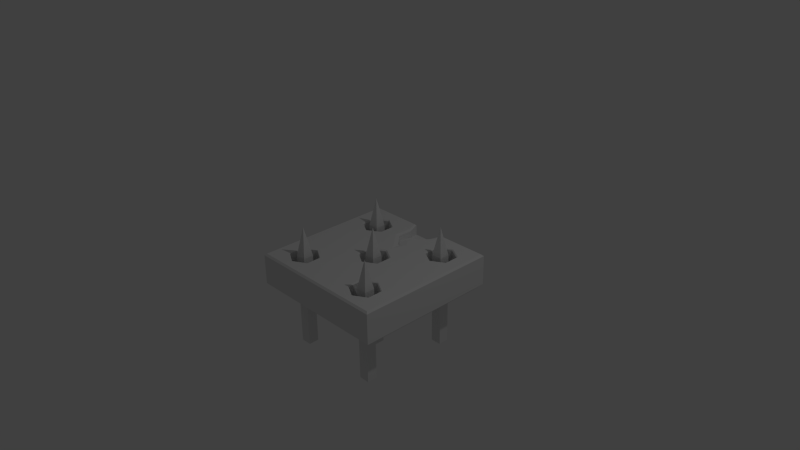 # Source: Tile_Ground_trap_spikes.blend  (saved by Blender 2.76.0; exported with 4.5.12 LTS)
import bpy
from mathutils import Matrix  # noqa: F401  (used for matrix-valued properties, if any)

bpy.ops.wm.read_factory_settings(use_empty=True)
scene = bpy.context.scene
scene.name = 'Scene'

# ---- collections
col_collection_1 = bpy.data.collections.new('Collection 1'); scene.collection.children.link(col_collection_1)

# ---- materials (node trees are filled in below, after node groups)
mat_material = bpy.data.materials.new('Material')
mat_material.alpha_threshold = 0.0
mat_material.use_transparent_shadow = False
mat_material.roughness = 0.5
mat_material.line_color = (0.0, 0.0, 0.0, 1.0)

# ---- material node trees

# ---- world
world_world = bpy.data.worlds.new('World'); scene.world = world_world
world_world.color = (0.05088, 0.05088, 0.05088)
world_world.use_sun_shadow = False
world_world.sun_shadow_jitter_overblur = 0.0
world_world.cycles.sampling_method = 'MANUAL'
world_world.cycles.sample_map_resolution = 256

# ---- cameras
cam_camera = bpy.data.cameras.new('Camera')
cam_camera.clip_end = 100.0
cam_camera.lens = 35.0
cam_camera.sensor_width = 32.0
cam_camera.sensor_height = 18.0
cam_camera.ortho_scale = 7.314
cam_camera.dof.focus_distance = 0.0
cam_camera.dof.aperture_fstop = 128.0

# ---- lights
light_lamp = bpy.data.lights.new('Lamp', 'POINT')
light_lamp.transmission_factor = 0.0
light_lamp.cutoff_distance = 30.0
light_lamp.energy = 100.0
light_lamp.shadow_buffer_clip_start = 1.001
light_lamp.shadow_soft_size = 0.1
light_lamp.shadow_maximum_resolution = 0.006
light_lamp.use_absolute_resolution = True
light_lamp.cycles.use_multiple_importance_sampling = False

# ---- meshes
me_cube_001 = bpy.data.meshes.new('Cube.001')
me_cube_001.from_pydata([(-0.5228, -1.296, -0.5215), (-0.5231, 3.01e-06, -0.5214), (-0.6705, -1.72e-05, -0.5214), (-0.6702, -1.296, -0.5216), (-0.5228, -1.296, -0.6656), (-0.523, 1.618e-05, -0.6654), (-0.6705, -4.381e-06, -0.6654), (-0.6702, -1.296, -0.6656), (-0.5969, 0.401, -0.5933), (-0.5228, -1.296, 0.723), (-0.5231, 3.062e-06, 0.7232), (-0.6705, -1.714e-05, 0.7232), (-0.6702, -1.296, 0.723), (-0.5228, -1.296, 0.579), (-0.523, 1.623e-05, 0.5792), (-0.6705, -4.329e-06, 0.5792), (-0.6702, -1.296, 0.579), (-0.5969, 0.401, 0.6513), (0.691, -1.296, -0.5215), (0.6908, 3.01e-06, -0.5214), (0.5433, -1.72e-05, -0.5214), (0.5436, -1.296, -0.5216), (0.6911, -1.296, -0.6656), (0.6908, 1.618e-05, -0.6654), (0.5433, -4.381e-06, -0.6654), (0.5436, -1.296, -0.6656), (0.6169, 0.401, -0.5933), (0.6574, -1.296, 0.723), (0.6571, 3.062e-06, 0.7232), (0.5097, -1.714e-05, 0.7232), (0.5099, -1.296, 0.723), (0.6574, -1.296, 0.579), (0.6571, 1.623e-05, 0.5792), (0.5097, -4.329e-06, 0.5792), (0.51, -1.296, 0.579), (0.5833, 0.401, 0.6513), (0.09977, -1.296, 0.09858), (0.09949, 3.04e-06, 0.09876), (-0.04797, -1.717e-05, 0.09874), (-0.0477, -1.296, 0.09856), (0.09979, -1.296, -0.04544), (0.09952, 1.621e-05, -0.04526), (-0.04795, -4.351e-06, -0.04528), (-0.04768, -1.296, -0.04546), (0.02566, 0.401, 0.02682)], [], [(0, 1, 2, 3), (4, 7, 6, 5), (0, 4, 5, 1), (2, 6, 7, 3), (4, 0, 3, 7), (6, 2, 8), (1, 5, 8), (2, 1, 8), (5, 6, 8), (9, 10, 11, 12), (13, 16, 15, 14), (9, 13, 14, 10), (11, 15, 16, 12), (13, 9, 12, 16), (15, 11, 17), (10, 14, 17), (11, 10, 17), (14, 15, 17), (18, 19, 20, 21), (22, 25, 24, 23), (18, 22, 23, 19), (20, 24, 25, 21), (22, 18, 21, 25), (24, 20, 26), (19, 23, 26), (20, 19, 26), (23, 24, 26), (27, 28, 29, 30), (31, 34, 33, 32), (27, 31, 32, 28), (29, 33, 34, 30), (31, 27, 30, 34), (33, 29, 35), (28, 32, 35), (29, 28, 35), (32, 33, 35), (36, 37, 38, 39), (40, 43, 42, 41), (36, 40, 41, 37), (38, 42, 43, 39), (40, 36, 39, 43), (42, 38, 44), (37, 41, 44), (38, 37, 44), (41, 42, 44)])
_ca = me_cube_001.color_attributes.new('Col', 'BYTE_COLOR', 'CORNER')
_ca.data.foreach_set('color', [1.0, 1.0, 1.0, 1.0, 1.0, 1.0, 1.0, 1.0, 1.0, 1.0, 1.0, 1.0, 1.0, 1.0, 1.0, 1.0, 1.0, 1.0, 1.0, 1.0, 1.0, 1.0, 1.0, 1.0, 1.0, 1.0, 1.0, 1.0, 1.0, 1.0, 1.0, 1.0, 1.0, 1.0, 1.0, 1.0, 1.0, 1.0, 1.0, 1.0, 1.0, 1.0, 1.0, 1.0, 1.0, 1.0, 1.0, 1.0, 1.0, 1.0, 1.0, 1.0, 1.0, 1.0, 1.0, 1.0, 1.0, 1.0, 1.0, 1.0, 1.0, 1.0, 1.0, 1.0, 1.0, 1.0, 1.0, 1.0, 1.0, 1.0, 1.0, 1.0, 1.0, 1.0, 1.0, 1.0, 1.0, 1.0, 1.0, 1.0, 1.0, 1.0, 1.0, 1.0, 1.0, 1.0, 1.0, 1.0, 1.0, 1.0, 1.0, 1.0, 1.0, 1.0, 1.0, 1.0, 1.0, 1.0, 1.0, 1.0, 1.0, 1.0, 1.0, 1.0, 1.0, 1.0, 1.0, 1.0, 1.0, 1.0, 1.0, 1.0, 1.0, 1.0, 1.0, 1.0, 1.0, 1.0, 1.0, 1.0, 1.0, 1.0, 1.0, 1.0, 1.0, 1.0, 1.0, 1.0, 1.0, 1.0, 1.0, 1.0, 1.0, 1.0, 1.0, 1.0, 1.0, 1.0, 1.0, 1.0, 1.0, 1.0, 1.0, 1.0, 1.0, 1.0, 1.0, 1.0, 1.0, 1.0, 1.0, 1.0, 1.0, 1.0, 1.0, 1.0, 1.0, 1.0, 1.0, 1.0, 1.0, 1.0, 1.0, 1.0, 1.0, 1.0, 1.0, 1.0, 1.0, 1.0, 1.0, 1.0, 1.0, 1.0, 1.0, 1.0, 1.0, 1.0, 1.0, 1.0, 1.0, 1.0, 1.0, 1.0, 1.0, 1.0, 1.0, 1.0, 1.0, 1.0, 1.0, 1.0, 1.0, 1.0, 1.0, 1.0, 1.0, 1.0, 1.0, 1.0, 1.0, 1.0, 1.0, 1.0, 1.0, 1.0, 1.0, 1.0, 1.0, 1.0, 1.0, 1.0, 1.0, 1.0, 1.0, 1.0, 1.0, 1.0, 1.0, 1.0, 1.0, 1.0, 1.0, 1.0, 1.0, 1.0, 1.0, 1.0, 1.0, 1.0, 1.0, 1.0, 1.0, 1.0, 1.0, 1.0, 1.0, 1.0, 1.0, 1.0, 1.0, 1.0, 1.0, 1.0, 1.0, 1.0, 1.0, 1.0, 1.0, 1.0, 1.0, 1.0, 1.0, 1.0, 1.0, 1.0, 1.0, 1.0, 1.0, 1.0, 1.0, 1.0, 1.0, 1.0, 1.0, 1.0, 1.0, 1.0, 1.0, 1.0, 1.0, 1.0, 1.0, 1.0, 1.0, 1.0, 1.0, 1.0, 1.0, 1.0, 1.0, 1.0, 1.0, 1.0, 1.0, 1.0, 1.0, 1.0, 1.0, 1.0, 1.0, 1.0, 1.0, 1.0, 1.0, 1.0, 1.0, 1.0, 1.0, 1.0, 1.0, 1.0, 1.0, 1.0, 1.0, 1.0, 1.0, 1.0, 1.0, 1.0, 1.0, 1.0, 1.0, 1.0, 1.0, 1.0, 1.0, 1.0, 1.0, 1.0, 1.0, 1.0, 1.0, 1.0, 1.0, 1.0, 1.0, 1.0, 1.0, 1.0, 1.0, 1.0, 1.0, 1.0, 1.0, 1.0, 1.0, 1.0, 1.0, 1.0, 1.0, 1.0, 1.0, 1.0, 1.0, 1.0, 1.0, 1.0, 1.0, 1.0, 1.0, 1.0, 1.0, 1.0, 1.0, 1.0, 1.0, 1.0, 1.0, 1.0, 1.0, 1.0, 1.0, 1.0, 1.0, 1.0, 1.0, 1.0, 1.0, 1.0, 1.0, 1.0, 1.0, 1.0, 1.0, 1.0, 1.0, 1.0, 1.0, 1.0, 1.0, 1.0, 1.0, 1.0, 1.0, 1.0, 1.0, 1.0, 1.0, 1.0, 1.0, 1.0, 1.0, 1.0, 1.0, 1.0, 1.0, 1.0, 1.0, 1.0, 1.0, 1.0, 1.0, 1.0, 1.0, 1.0, 1.0, 1.0, 1.0, 1.0, 1.0, 1.0, 1.0, 1.0, 1.0, 1.0, 1.0, 1.0, 1.0, 1.0, 1.0, 1.0, 1.0, 1.0, 1.0, 1.0, 1.0, 1.0, 1.0, 1.0, 1.0, 1.0, 1.0, 1.0, 1.0, 1.0, 1.0, 1.0, 1.0, 1.0, 1.0, 1.0, 1.0, 1.0, 1.0, 1.0, 1.0, 1.0, 1.0, 1.0, 1.0, 1.0, 1.0, 1.0, 1.0, 1.0, 1.0, 1.0, 1.0, 1.0, 1.0, 1.0, 1.0, 1.0, 1.0, 1.0, 1.0, 1.0, 1.0, 1.0, 1.0, 1.0, 1.0, 1.0, 1.0, 1.0, 1.0, 1.0, 1.0, 1.0, 1.0, 1.0, 1.0, 1.0, 1.0, 1.0, 1.0, 1.0, 1.0, 1.0, 1.0, 1.0, 1.0, 1.0, 1.0, 1.0, 1.0, 1.0, 1.0, 1.0, 1.0, 1.0, 1.0, 1.0, 1.0, 1.0, 1.0, 1.0, 1.0, 1.0, 1.0, 1.0, 1.0, 1.0, 1.0, 1.0, 1.0, 1.0, 1.0, 1.0, 1.0, 1.0, 1.0, 1.0, 1.0, 1.0, 1.0, 1.0, 1.0, 1.0, 1.0, 1.0, 1.0, 1.0, 1.0, 1.0, 1.0, 1.0, 1.0, 1.0, 1.0, 1.0, 1.0, 1.0, 1.0, 1.0, 1.0, 1.0, 1.0, 1.0, 1.0, 1.0, 1.0, 1.0, 1.0, 1.0, 1.0, 1.0, 1.0, 1.0, 1.0, 1.0, 1.0, 1.0, 1.0, 1.0, 1.0, 1.0, 1.0, 1.0, 1.0, 1.0, 1.0, 1.0, 1.0, 1.0, 1.0, 1.0, 1.0, 1.0, 1.0, 1.0, 1.0, 1.0, 1.0, 1.0, 1.0, 1.0, 1.0, 1.0, 1.0, 1.0, 1.0, 1.0, 1.0, 1.0, 1.0, 1.0, 1.0, 1.0, 1.0, 1.0, 1.0, 1.0, 1.0, 1.0, 1.0, 1.0, 1.0, 1.0, 1.0, 1.0, 1.0, 1.0, 1.0, 1.0, 1.0, 1.0, 1.0, 1.0, 1.0, 1.0, 1.0, 1.0, 1.0, 1.0, 1.0, 1.0, 1.0, 1.0, 1.0, 1.0, 1.0, 1.0, 1.0, 1.0, 1.0, 1.0, 1.0, 1.0])
me_cube_001.materials.append(mat_material)
me_cube_001.use_remesh_preserve_volume = False
me_cube_001.use_remesh_preserve_attributes = False
me_cube_001.use_mirror_vertex_groups = False
me_cube_001.update()
me_plane_001 = bpy.data.meshes.new('Plane.001')
me_plane_001.from_pydata([(1.0, -0.02432, -1.0), (1.0, -0.02432, 1.0), (1.0, -0.4392, 1.0), (1.0, -0.4392, -1.0), (-1.0, -0.02432, -1.0), (-0.2365, -0.02432, -1.0), (-0.2365, -0.1652, -1.0), (0.2181, -0.1652, -1.0), (0.2366, -0.1679, -1.0), (0.2366, -0.02432, -1.0), (-1.0, -0.4392, -1.0), (0.9757, -4.265e-08, -0.9757), (0.9757, 4.265e-08, 0.9757), (-1.0, -0.02432, 1.0), (-1.0, -0.4392, 1.0), (0.9392, -0.5, 0.9392), (0.9392, -0.5, -0.9392), (-0.9757, -4.265e-08, -0.9757), (-0.2559, -4.265e-08, -0.9757), (-0.2328, -0.01596, -0.9916), (0.2342, -0.01596, -0.9916), (0.279, -4.265e-08, -0.9757), (-0.9392, -0.5, -0.9392), (-0.9757, 4.265e-08, 0.9757), (0.8134, -2.146e-08, -0.4909), (0.7624, 2.404e-08, 0.55), (-0.9392, -0.5, 0.9392), (-0.6012, -3.587e-08, -0.8206), (-0.196, -3.583e-08, -0.8197), (-0.1952, -3.653e-08, -0.8356), (0.2385, -3.653e-08, -0.8356), (0.2239, -3.578e-08, -0.8187), (0.6292, -3.574e-08, -0.8177), (-0.5928, 3.801e-08, 0.8695), (0.5753, 3.821e-08, 0.8742), (0.8134, -3.11e-08, -0.7114), (0.5753, 1.932e-08, 0.4419), (0.6225, -1.664e-08, -0.3807), (0.7624, 3.349e-08, 0.7661), (-0.7759, 2.414e-08, 0.5523), (-0.7871, -2.137e-08, -0.489), (-0.7871, -3.118e-08, -0.7133), (-0.3985, -3.075e-08, -0.7036), (-0.202, -3.075e-08, -0.7036), (0.1246, -3.075e-08, -0.7036), (0.4315, -3.075e-08, -0.7036), (-0.4039, 3.324e-08, 0.7605), (0.3783, 3.324e-08, 0.7605), (-0.7759, 3.339e-08, 0.7638), (0.6225, -0.01352, -0.806), (0.7999, -0.01352, -0.7036), (0.7999, -0.01352, -0.4987), (0.224, -3.831e-09, -0.08763), (0.2235, 6.043e-09, 0.1382), (0.5753, -0.009763, 0.4532), (0.7527, -0.009763, 0.5556), (0.6225, -0.01352, -0.3963), (0.7527, -0.009763, 0.7605), (0.5753, -0.009763, 0.8629), (-0.5928, 1.952e-08, 0.4466), (-0.5928, -1.647e-08, -0.3768), (-0.7702, -0.01692, -0.4987), (-0.7702, -0.01692, -0.7036), (-0.5928, -0.01692, -0.806), (-0.4154, -0.01692, -0.7036), (-0.3985, -2.137e-08, -0.489), (-0.128, -2.14e-08, -0.4896), (-0.2087, -2.519e-08, -0.5763), (0.01489, -2.519e-08, -0.5763), (0.1081, -2.142e-08, -0.49), (0.4315, -2.146e-08, -0.4909), (0.4451, -0.01352, -0.7036), (-0.4039, 2.429e-08, 0.5556), (0.3783, 2.429e-08, 0.5556), (-0.4154, -0.005716, 0.7605), (-0.5928, -0.005716, 0.8629), (0.3979, -0.009763, 0.7605), (-0.7702, -0.005716, 0.7605), (0.6225, -0.4173, -0.806), (0.7999, -0.4173, -0.7036), (0.7999, -0.4173, -0.4987), (0.03282, -8.676e-09, -0.1985), (0.2109, -0.01575, 0.1273), (0.03262, 1.086e-08, 0.2485), (0.3979, -0.009763, 0.5556), (0.5753, -0.4173, 0.4532), (0.7527, -0.4173, 0.5556), (0.6225, -0.4173, -0.3963), (0.4451, -0.01352, -0.4987), (0.7527, -0.4173, 0.7605), (0.5753, -0.4173, 0.8629), (-0.7702, -0.005716, 0.5556), (-0.5928, -0.01692, -0.3963), (-0.5928, -0.005716, 0.4532), (-0.1586, 6.034e-09, 0.1381), (-0.1586, -3.845e-09, -0.08796), (-0.7702, -0.4173, -0.4987), (-0.7702, -0.4173, -0.7036), (-0.5928, -0.4173, -0.806), (-0.4154, -0.01692, -0.4987), (-0.4154, -0.4173, -0.7036), (0.04572, -1.201e-08, -0.2748), (0.005974, -1.511e-08, -0.3456), (0.4451, -0.4173, -0.7036), (-0.4154, -0.005716, 0.5556), (-0.4154, -0.4173, 0.7605), (-0.5928, -0.4173, 0.8629), (0.3979, -0.4173, 0.7605), (-0.7702, -0.4173, 0.7605), (0.2109, -0.01575, -0.07749), (0.03351, -0.01575, 0.2298), (0.3979, -0.4173, 0.5556), (0.4451, -0.4173, -0.4987), (-0.7702, -0.4173, 0.5556), (-0.5928, -0.4173, -0.3963), (-0.5928, -0.4173, 0.4532), (-0.1439, -0.01575, 0.1273), (-0.1439, -0.01575, -0.07749), (-0.4154, -0.4173, -0.4987), (-0.4154, -0.4173, 0.5556), (0.03351, -0.01575, -0.1799), (0.2109, -0.3768, -0.07749), (0.2109, -0.3768, 0.1273), (0.03351, -0.3768, 0.2298), (-0.1439, -0.3768, 0.1273), (-0.1439, -0.3768, -0.07749), (0.03351, -0.3768, -0.1799), (-0.1531, -0.118, -0.8078), (0.1811, -0.1679, -0.8078), (-0.1531, -0.01596, -0.8078), (0.1811, -0.01596, -0.8078), (-0.1634, -0.09224, -0.608), (-0.1634, -0.01596, -0.608), (0.008787, -0.05843, -0.608), (0.008787, -0.01596, -0.608), (0.001915, -0.01596, -0.4302), (0.001915, -0.05849, -0.4302), (0.03254, -0.03811, -0.4302), (0.03254, -0.01596, -0.4302)], [], [(0, 1, 2, 3), (4, 5, 6, 7, 8, 9, 0, 3, 10), (1, 0, 11, 12), (1, 13, 14, 2), (3, 2, 15, 16), (13, 4, 10, 14), (5, 4, 17, 18, 19), (0, 9, 20, 21, 11), (16, 22, 10, 3), (13, 1, 12, 23), (24, 25, 12, 11), (2, 14, 26, 15), (26, 22, 16, 15), (23, 17, 4, 13), (14, 10, 22, 26), (18, 17, 27, 28, 29), (11, 21, 30, 31, 32), (33, 23, 12, 34), (35, 24, 11, 32), (36, 25, 24, 37), (38, 34, 12, 25), (23, 39, 40, 17), (17, 40, 41, 27), (42, 43, 28, 27), (44, 45, 32, 31), (46, 33, 34, 47), (48, 23, 33), (35, 32, 49, 50), (24, 35, 50, 51), (52, 53, 36, 37), (54, 55, 25, 36), (51, 56, 37, 24), (38, 25, 55, 57), (57, 58, 34, 38), (48, 39, 23), (40, 39, 59, 60), (41, 40, 61, 62), (27, 41, 62, 63), (42, 27, 63, 64), (43, 42, 65, 66, 67), (45, 44, 68, 69, 70), (32, 45, 71, 49), (72, 46, 47, 73), (74, 75, 33, 46), (58, 76, 47, 34), (48, 33, 75, 77), (50, 49, 78, 79), (51, 50, 79, 80), (37, 70, 81, 52), (53, 52, 109, 82), (83, 73, 36, 53), (36, 73, 84, 54), (55, 54, 85, 86), (56, 51, 80, 87), (56, 88, 70, 37), (57, 55, 86, 89), (57, 89, 90, 58), (39, 48, 77, 91), (40, 60, 92, 61), (59, 39, 91, 93), (60, 59, 94, 95), (62, 61, 96, 97), (97, 98, 63, 62), (65, 42, 64, 99), (64, 63, 98, 100), (81, 70, 69, 101), (88, 71, 45, 70), (49, 71, 103, 78), (72, 73, 83), (104, 74, 46, 72), (76, 84, 73, 47), (75, 74, 105, 106), (76, 58, 90, 107), (77, 75, 106, 108), (83, 53, 82, 110), (85, 54, 84, 111), (88, 56, 87, 112), (87, 80, 79, 78, 103, 112), (89, 86, 85, 111, 107, 90), (91, 77, 108, 113), (60, 65, 99, 92), (61, 92, 114, 96), (93, 104, 72, 59), (93, 91, 113, 115), (65, 60, 95, 81), (72, 83, 94, 59), (95, 94, 116, 117), (96, 114, 118, 100, 98, 97), (100, 118, 99, 64), (71, 88, 112, 103), (74, 104, 119, 105), (84, 76, 107, 111), (108, 106, 105, 119, 115, 113), (120, 109, 52, 81), (82, 109, 121, 122), (110, 116, 94, 83), (110, 82, 122, 123), (92, 99, 118, 114), (104, 93, 115, 119), (81, 95, 117, 120), (117, 116, 124, 125), (109, 120, 126, 121), (121, 126, 125, 124, 123, 122), (116, 110, 123, 124), (120, 117, 125, 126), (7, 6, 127), (8, 7, 127, 128), (6, 5, 19, 129, 127), (128, 130, 20, 9, 8), (127, 131, 133, 128), (127, 129, 132, 131), (19, 18, 29, 129), (133, 134, 130, 128), (130, 30, 21, 20), (131, 132, 135, 136), (129, 29, 28, 43, 67, 132), (137, 138, 134, 133), (134, 68, 44, 31, 30, 130), (131, 136, 137, 133), (136, 135, 138, 137), (132, 67, 66, 102, 135), (138, 101, 69, 68, 134), (102, 101, 138, 135), (65, 81, 101, 102, 66)])
me_plane_001.use_remesh_preserve_volume = False
me_plane_001.use_remesh_preserve_attributes = False
me_plane_001.use_mirror_vertex_groups = False
me_plane_001.update()
arm_armature = bpy.data.armatures.new('Armature')  # bones are not reproduced

# ---- objects
ob_armature = bpy.data.objects.new('Armature', arm_armature)
ob_cube_000 = bpy.data.objects.new('Cube.000', me_cube_001)
ob_lamp = bpy.data.objects.new('Lamp', light_lamp)
ob_camera = bpy.data.objects.new('Camera', cam_camera)
ob_plane = bpy.data.objects.new('Plane', me_plane_001)

# ---- transforms, parenting, visibility, modifiers, constraints
ob_armature.location = (0.0, 0.0, 0.0)
ob_armature.lineart.crease_threshold = 0.0
ob_cube_000.parent = ob_armature
ob_cube_000.location = (0.0, 0.0, 0.0)
ob_cube_000.rotation_euler = (1.571, 0.0, 0.0)
ob_cube_000.lock_rotations_4d = False
ob_cube_000.empty_display_type = 'ARROWS'
ob_cube_000.lineart.crease_threshold = 0.0
_vg = ob_cube_000.vertex_groups.new(name='Bone')
for _i, _w in zip([0, 1, 2, 3, 4, 5, 6, 7, 8, 9, 10, 11, 12, 13, 14, 15, 16, 17, 18, 19, 20, 21, 22, 23, 24, 25, 26, 27, 28, 29, 30, 31, 32, 33, 34, 35, 36, 37, 38, 39, 40, 41, 42, 43, 44], [1.0, 1.0, 1.0, 1.0, 1.0, 1.0, 1.0, 1.0, 1.0, 1.0, 1.0, 1.0, 1.0, 1.0, 1.0, 1.0, 1.0, 1.0, 1.0, 1.0, 1.0, 1.0, 1.0, 1.0, 1.0, 1.0, 0.9997, 1.0, 1.0, 1.0, 1.0, 1.0, 1.0, 1.0, 1.0, 1.0, 1.0, 1.0, 1.0, 1.0, 1.0, 1.0, 1.0, 1.0, 1.0]): _vg.add([_i], _w, 'REPLACE')
_m = ob_cube_000.modifiers.new('Armature', 'ARMATURE')
_m.object = ob_armature
ob_lamp.location = (4.076, 1.005, 5.904)
ob_lamp.rotation_euler = (0.6503, 0.05522, 1.866)
ob_lamp.lock_rotations_4d = False
ob_lamp.empty_display_type = 'ARROWS'
ob_lamp.color = (0.0, 0.0, 0.0, 0.0)
ob_lamp.lineart.crease_threshold = 0.0
ob_camera.location = (7.481, -6.508, 5.344)
ob_camera.rotation_euler = (1.109, 0.01082, 0.8149)
ob_camera.lock_rotations_4d = False
ob_camera.empty_display_type = 'ARROWS'
ob_camera.color = (0.0, 0.0, 0.0, 0.0)
ob_camera.display_type = 'WIRE'
ob_camera.lineart.crease_threshold = 0.0
ob_plane.location = (0.0, 0.0, 0.0)
ob_plane.rotation_euler = (1.571, 0.0, 0.0)
ob_plane.lineart.crease_threshold = 0.0

# ---- collection membership
col_collection_1.objects.link(ob_armature)
col_collection_1.objects.link(ob_cube_000)
col_collection_1.objects.link(ob_lamp)
col_collection_1.objects.link(ob_camera)
col_collection_1.objects.link(ob_plane)

# ---- scene / render settings (as saved in the file)
scene.camera = ob_camera
scene.frame_start = 1; scene.frame_end = 16; scene.frame_set(13)
scene.render.engine = 'BLENDER_EEVEE_NEXT'
scene.render.resolution_percentage = 50
scene.render.dither_intensity = 0.0
scene.cycles.use_denoising = False
scene.cycles.samples = 10
scene.cycles.sampling_pattern = 'TABULATED_SOBOL'
scene.cycles.light_sampling_threshold = 0.0
scene.cycles.use_adaptive_sampling = False
scene.cycles.use_light_tree = False
scene.cycles.blur_glossy = 0.0
scene.cycles.pixel_filter_type = 'GAUSSIAN'
scene.cycles.sample_clamp_indirect = 0.0
scene.view_settings.view_transform = 'Standard'
bpy.context.view_layer.update()
